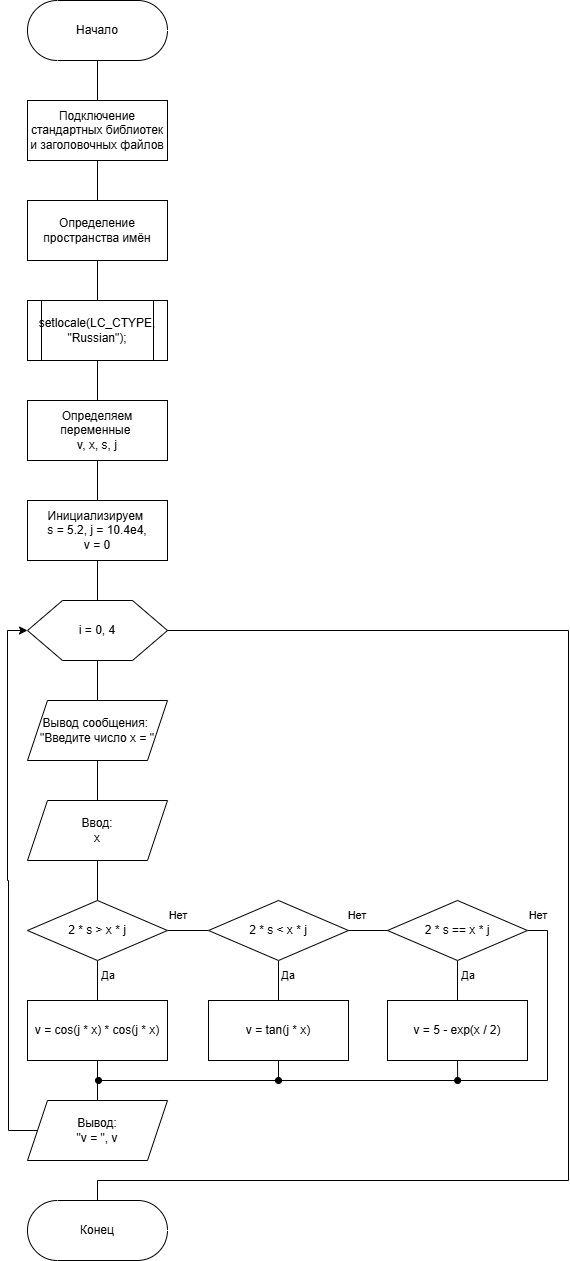

The diagram above was exported from draw.io. Its source (the exported page's mxGraphModel, read from the mxfile embedded in the PNG):
<mxGraphModel dx="1066" dy="836" grid="1" gridSize="10" guides="1" tooltips="1" connect="1" arrows="1" fold="1" page="1" pageScale="1" pageWidth="827" pageHeight="1169" math="0" shadow="0">
  <root>
    <mxCell id="0" />
    <mxCell id="1" parent="0" />
    <mxCell id="oyMpoC-gRvQrdGwOJRet-19" value="" style="edgeStyle=orthogonalEdgeStyle;shape=connector;rounded=0;orthogonalLoop=1;jettySize=auto;html=1;strokeColor=default;align=center;verticalAlign=middle;fontFamily=Helvetica;fontSize=11;fontColor=default;labelBackgroundColor=default;endArrow=none;endFill=0;" parent="1" source="RPzsryilTbwZPcm5Lj_j-2" target="oyMpoC-gRvQrdGwOJRet-1" edge="1">
      <mxGeometry relative="1" as="geometry" />
    </mxCell>
    <mxCell id="RPzsryilTbwZPcm5Lj_j-2" value="Начало" style="html=1;dashed=0;whiteSpace=wrap;shape=mxgraph.dfd.start" parent="1" vertex="1">
      <mxGeometry x="199" y="40" width="140" height="60" as="geometry" />
    </mxCell>
    <mxCell id="oyMpoC-gRvQrdGwOJRet-13" value="" style="edgeStyle=orthogonalEdgeStyle;shape=connector;rounded=0;orthogonalLoop=1;jettySize=auto;html=1;strokeColor=default;align=center;verticalAlign=middle;fontFamily=Helvetica;fontSize=11;fontColor=default;labelBackgroundColor=default;endArrow=none;endFill=0;" parent="1" source="RPzsryilTbwZPcm5Lj_j-15" target="SCDzQ2ZWXv1jAXQiqWVD-4" edge="1">
      <mxGeometry relative="1" as="geometry" />
    </mxCell>
    <mxCell id="RPzsryilTbwZPcm5Lj_j-15" value="i = 0, 4" style="shape=hexagon;perimeter=hexagonPerimeter2;whiteSpace=wrap;html=1;size=0.25;" parent="1" vertex="1">
      <mxGeometry x="199" y="640" width="140" height="60" as="geometry" />
    </mxCell>
    <mxCell id="RPzsryilTbwZPcm5Lj_j-33" value="Конец" style="html=1;dashed=0;whiteSpace=wrap;shape=mxgraph.dfd.start" parent="1" vertex="1">
      <mxGeometry x="199" y="1240" width="140" height="60" as="geometry" />
    </mxCell>
    <mxCell id="oyMpoC-gRvQrdGwOJRet-12" value="" style="edgeStyle=orthogonalEdgeStyle;shape=connector;rounded=0;orthogonalLoop=1;jettySize=auto;html=1;strokeColor=default;align=center;verticalAlign=middle;fontFamily=Helvetica;fontSize=11;fontColor=default;labelBackgroundColor=default;endArrow=none;endFill=0;" parent="1" source="SCDzQ2ZWXv1jAXQiqWVD-4" target="SCDzQ2ZWXv1jAXQiqWVD-6" edge="1">
      <mxGeometry relative="1" as="geometry" />
    </mxCell>
    <mxCell id="SCDzQ2ZWXv1jAXQiqWVD-4" value="Вывод сообщения:&amp;nbsp;&lt;div&gt;&quot;Введите число x = &quot;&lt;/div&gt;" style="shape=parallelogram;perimeter=parallelogramPerimeter;whiteSpace=wrap;html=1;fixedSize=1;" parent="1" vertex="1">
      <mxGeometry x="199" y="740" width="140" height="60" as="geometry" />
    </mxCell>
    <mxCell id="oyMpoC-gRvQrdGwOJRet-11" value="" style="edgeStyle=orthogonalEdgeStyle;shape=connector;rounded=0;orthogonalLoop=1;jettySize=auto;html=1;strokeColor=default;align=center;verticalAlign=middle;fontFamily=Helvetica;fontSize=11;fontColor=default;labelBackgroundColor=default;endArrow=none;endFill=0;" parent="1" source="SCDzQ2ZWXv1jAXQiqWVD-6" target="SCDzQ2ZWXv1jAXQiqWVD-8" edge="1">
      <mxGeometry relative="1" as="geometry" />
    </mxCell>
    <mxCell id="SCDzQ2ZWXv1jAXQiqWVD-6" value="Ввод:&lt;div&gt;x&lt;/div&gt;" style="shape=parallelogram;perimeter=parallelogramPerimeter;whiteSpace=wrap;html=1;fixedSize=1;" parent="1" vertex="1">
      <mxGeometry x="199" y="840" width="140" height="60" as="geometry" />
    </mxCell>
    <mxCell id="oyMpoC-gRvQrdGwOJRet-6" value="" style="edgeStyle=orthogonalEdgeStyle;rounded=0;orthogonalLoop=1;jettySize=auto;html=1;endArrow=none;endFill=0;" parent="1" source="SCDzQ2ZWXv1jAXQiqWVD-8" target="SCDzQ2ZWXv1jAXQiqWVD-10" edge="1">
      <mxGeometry relative="1" as="geometry" />
    </mxCell>
    <mxCell id="oyMpoC-gRvQrdGwOJRet-7" value="" style="edgeStyle=orthogonalEdgeStyle;shape=connector;rounded=0;orthogonalLoop=1;jettySize=auto;html=1;strokeColor=default;align=center;verticalAlign=middle;fontFamily=Helvetica;fontSize=11;fontColor=default;labelBackgroundColor=default;endArrow=none;endFill=0;" parent="1" source="SCDzQ2ZWXv1jAXQiqWVD-8" target="SCDzQ2ZWXv1jAXQiqWVD-15" edge="1">
      <mxGeometry relative="1" as="geometry" />
    </mxCell>
    <mxCell id="SCDzQ2ZWXv1jAXQiqWVD-8" value="2 * s &amp;gt; x * j" style="rhombus;whiteSpace=wrap;html=1;" parent="1" vertex="1">
      <mxGeometry x="199" y="940" width="140" height="60" as="geometry" />
    </mxCell>
    <mxCell id="oyMpoC-gRvQrdGwOJRet-20" value="" style="edgeStyle=orthogonalEdgeStyle;shape=connector;rounded=0;orthogonalLoop=1;jettySize=auto;html=1;strokeColor=default;align=center;verticalAlign=middle;fontFamily=Helvetica;fontSize=11;fontColor=default;labelBackgroundColor=default;endArrow=none;endFill=0;" parent="1" source="SCDzQ2ZWXv1jAXQiqWVD-10" target="SCDzQ2ZWXv1jAXQiqWVD-12" edge="1">
      <mxGeometry relative="1" as="geometry" />
    </mxCell>
    <mxCell id="SCDzQ2ZWXv1jAXQiqWVD-10" value="v = cos(j * x) * cos(j * x)" style="whiteSpace=wrap;html=1;" parent="1" vertex="1">
      <mxGeometry x="199" y="1040" width="140" height="60" as="geometry" />
    </mxCell>
    <mxCell id="oyMpoC-gRvQrdGwOJRet-31" style="edgeStyle=orthogonalEdgeStyle;shape=connector;rounded=0;orthogonalLoop=1;jettySize=auto;html=1;exitX=0;exitY=0.5;exitDx=0;exitDy=0;entryX=0;entryY=0.5;entryDx=0;entryDy=0;strokeColor=default;align=center;verticalAlign=middle;fontFamily=Helvetica;fontSize=11;fontColor=default;labelBackgroundColor=default;endArrow=classic;endFill=1;" parent="1" source="SCDzQ2ZWXv1jAXQiqWVD-12" target="RPzsryilTbwZPcm5Lj_j-15" edge="1">
      <mxGeometry relative="1" as="geometry">
        <Array as="points">
          <mxPoint x="180" y="1170" />
          <mxPoint x="180" y="920" />
          <mxPoint x="179" y="920" />
          <mxPoint x="179" y="670" />
        </Array>
      </mxGeometry>
    </mxCell>
    <mxCell id="SCDzQ2ZWXv1jAXQiqWVD-12" value="Вывод:&lt;div&gt;&quot;v = &quot;, v&lt;/div&gt;" style="shape=parallelogram;perimeter=parallelogramPerimeter;whiteSpace=wrap;html=1;fixedSize=1;" parent="1" vertex="1">
      <mxGeometry x="199" y="1140" width="140" height="60" as="geometry" />
    </mxCell>
    <mxCell id="oyMpoC-gRvQrdGwOJRet-8" value="" style="edgeStyle=orthogonalEdgeStyle;shape=connector;rounded=0;orthogonalLoop=1;jettySize=auto;html=1;strokeColor=default;align=center;verticalAlign=middle;fontFamily=Helvetica;fontSize=11;fontColor=default;labelBackgroundColor=default;endArrow=none;endFill=0;" parent="1" source="SCDzQ2ZWXv1jAXQiqWVD-15" target="SCDzQ2ZWXv1jAXQiqWVD-20" edge="1">
      <mxGeometry relative="1" as="geometry" />
    </mxCell>
    <mxCell id="oyMpoC-gRvQrdGwOJRet-9" value="" style="edgeStyle=orthogonalEdgeStyle;shape=connector;rounded=0;orthogonalLoop=1;jettySize=auto;html=1;strokeColor=default;align=center;verticalAlign=middle;fontFamily=Helvetica;fontSize=11;fontColor=default;labelBackgroundColor=default;endArrow=none;endFill=0;" parent="1" source="SCDzQ2ZWXv1jAXQiqWVD-15" target="SCDzQ2ZWXv1jAXQiqWVD-24" edge="1">
      <mxGeometry relative="1" as="geometry" />
    </mxCell>
    <mxCell id="SCDzQ2ZWXv1jAXQiqWVD-15" value="2 * s &amp;lt; x * j" style="rhombus;whiteSpace=wrap;html=1;" parent="1" vertex="1">
      <mxGeometry x="380" y="940" width="140" height="60" as="geometry" />
    </mxCell>
    <mxCell id="SCDzQ2ZWXv1jAXQiqWVD-20" value="v = tan(j * x)" style="whiteSpace=wrap;html=1;" parent="1" vertex="1">
      <mxGeometry x="380" y="1040" width="140" height="60" as="geometry" />
    </mxCell>
    <mxCell id="oyMpoC-gRvQrdGwOJRet-10" value="" style="edgeStyle=orthogonalEdgeStyle;shape=connector;rounded=0;orthogonalLoop=1;jettySize=auto;html=1;strokeColor=default;align=center;verticalAlign=middle;fontFamily=Helvetica;fontSize=11;fontColor=default;labelBackgroundColor=default;endArrow=none;endFill=0;" parent="1" source="SCDzQ2ZWXv1jAXQiqWVD-24" target="SCDzQ2ZWXv1jAXQiqWVD-28" edge="1">
      <mxGeometry relative="1" as="geometry" />
    </mxCell>
    <mxCell id="oyMpoC-gRvQrdGwOJRet-29" style="edgeStyle=orthogonalEdgeStyle;shape=connector;rounded=0;orthogonalLoop=1;jettySize=auto;html=1;exitX=1;exitY=0.5;exitDx=0;exitDy=0;strokeColor=default;align=center;verticalAlign=middle;fontFamily=Helvetica;fontSize=11;fontColor=default;labelBackgroundColor=default;endArrow=oval;endFill=1;" parent="1" source="SCDzQ2ZWXv1jAXQiqWVD-24" edge="1">
      <mxGeometry relative="1" as="geometry">
        <mxPoint x="270" y="1120" as="targetPoint" />
        <Array as="points">
          <mxPoint x="719" y="970" />
          <mxPoint x="719" y="1120" />
        </Array>
      </mxGeometry>
    </mxCell>
    <mxCell id="SCDzQ2ZWXv1jAXQiqWVD-24" value="2 * s == x * j" style="rhombus;whiteSpace=wrap;html=1;" parent="1" vertex="1">
      <mxGeometry x="559" y="940" width="140" height="60" as="geometry" />
    </mxCell>
    <mxCell id="7LbhUkf-wqxZ10uNuoji-1" style="edgeStyle=orthogonalEdgeStyle;rounded=0;orthogonalLoop=1;jettySize=auto;html=1;exitX=0.5;exitY=1;exitDx=0;exitDy=0;endArrow=oval;endFill=1;" parent="1" source="SCDzQ2ZWXv1jAXQiqWVD-28" edge="1">
      <mxGeometry relative="1" as="geometry">
        <mxPoint x="629.1515151515152" y="1120" as="targetPoint" />
      </mxGeometry>
    </mxCell>
    <mxCell id="SCDzQ2ZWXv1jAXQiqWVD-28" value="v = 5 - exp(x / 2)" style="whiteSpace=wrap;html=1;" parent="1" vertex="1">
      <mxGeometry x="559" y="1040" width="140" height="60" as="geometry" />
    </mxCell>
    <mxCell id="oyMpoC-gRvQrdGwOJRet-18" value="" style="edgeStyle=orthogonalEdgeStyle;shape=connector;rounded=0;orthogonalLoop=1;jettySize=auto;html=1;strokeColor=default;align=center;verticalAlign=middle;fontFamily=Helvetica;fontSize=11;fontColor=default;labelBackgroundColor=default;endArrow=none;endFill=0;" parent="1" source="oyMpoC-gRvQrdGwOJRet-1" target="oyMpoC-gRvQrdGwOJRet-2" edge="1">
      <mxGeometry relative="1" as="geometry" />
    </mxCell>
    <mxCell id="oyMpoC-gRvQrdGwOJRet-1" value="Подключение стандартных библиотек и заголовочных файлов" style="whiteSpace=wrap;html=1;" parent="1" vertex="1">
      <mxGeometry x="199" y="140" width="140" height="60" as="geometry" />
    </mxCell>
    <mxCell id="oyMpoC-gRvQrdGwOJRet-17" value="" style="edgeStyle=orthogonalEdgeStyle;shape=connector;rounded=0;orthogonalLoop=1;jettySize=auto;html=1;strokeColor=default;align=center;verticalAlign=middle;fontFamily=Helvetica;fontSize=11;fontColor=default;labelBackgroundColor=default;endArrow=none;endFill=0;" parent="1" source="oyMpoC-gRvQrdGwOJRet-2" target="oyMpoC-gRvQrdGwOJRet-3" edge="1">
      <mxGeometry relative="1" as="geometry" />
    </mxCell>
    <mxCell id="oyMpoC-gRvQrdGwOJRet-2" value="Определение пространства имён" style="whiteSpace=wrap;html=1;" parent="1" vertex="1">
      <mxGeometry x="199" y="240" width="140" height="60" as="geometry" />
    </mxCell>
    <mxCell id="oyMpoC-gRvQrdGwOJRet-16" value="" style="edgeStyle=orthogonalEdgeStyle;shape=connector;rounded=0;orthogonalLoop=1;jettySize=auto;html=1;strokeColor=default;align=center;verticalAlign=middle;fontFamily=Helvetica;fontSize=11;fontColor=default;labelBackgroundColor=default;endArrow=none;endFill=0;" parent="1" source="oyMpoC-gRvQrdGwOJRet-3" target="oyMpoC-gRvQrdGwOJRet-4" edge="1">
      <mxGeometry relative="1" as="geometry" />
    </mxCell>
    <mxCell id="oyMpoC-gRvQrdGwOJRet-3" value="&lt;div&gt;&lt;span style=&quot;background-color: transparent; color: light-dark(rgb(0, 0, 0), rgb(255, 255, 255));&quot;&gt;setlocale(LC_CTYPE, &quot;Russian&quot;);&lt;/span&gt;&lt;/div&gt;" style="shape=process;whiteSpace=wrap;html=1;backgroundOutline=1;fontSize=12;" parent="1" vertex="1">
      <mxGeometry x="199" y="340" width="140" height="60" as="geometry" />
    </mxCell>
    <mxCell id="oyMpoC-gRvQrdGwOJRet-15" value="" style="edgeStyle=orthogonalEdgeStyle;shape=connector;rounded=0;orthogonalLoop=1;jettySize=auto;html=1;strokeColor=default;align=center;verticalAlign=middle;fontFamily=Helvetica;fontSize=11;fontColor=default;labelBackgroundColor=default;endArrow=none;endFill=0;" parent="1" source="oyMpoC-gRvQrdGwOJRet-4" target="oyMpoC-gRvQrdGwOJRet-5" edge="1">
      <mxGeometry relative="1" as="geometry" />
    </mxCell>
    <mxCell id="oyMpoC-gRvQrdGwOJRet-4" value="Определяем переменные&amp;nbsp;&lt;div&gt;v, x, s, j&lt;/div&gt;" style="whiteSpace=wrap;html=1;rounded=0;" parent="1" vertex="1">
      <mxGeometry x="199" y="440" width="140" height="60" as="geometry" />
    </mxCell>
    <mxCell id="oyMpoC-gRvQrdGwOJRet-14" value="" style="edgeStyle=orthogonalEdgeStyle;shape=connector;rounded=0;orthogonalLoop=1;jettySize=auto;html=1;strokeColor=default;align=center;verticalAlign=middle;fontFamily=Helvetica;fontSize=11;fontColor=default;labelBackgroundColor=default;endArrow=none;endFill=0;" parent="1" source="oyMpoC-gRvQrdGwOJRet-5" target="RPzsryilTbwZPcm5Lj_j-15" edge="1">
      <mxGeometry relative="1" as="geometry" />
    </mxCell>
    <mxCell id="oyMpoC-gRvQrdGwOJRet-5" value="Инициализируем&amp;nbsp;&lt;div&gt;s = 5.2, j = 10.4e4,&lt;/div&gt;&lt;div&gt;v = 0&lt;/div&gt;" style="whiteSpace=wrap;html=1;rounded=0;" parent="1" vertex="1">
      <mxGeometry x="199" y="540" width="140" height="60" as="geometry" />
    </mxCell>
    <mxCell id="oyMpoC-gRvQrdGwOJRet-22" value="" style="endArrow=oval;html=1;rounded=0;strokeColor=default;align=center;verticalAlign=middle;fontFamily=Helvetica;fontSize=11;fontColor=default;labelBackgroundColor=default;edgeStyle=orthogonalEdgeStyle;exitX=0.5;exitY=1;exitDx=0;exitDy=0;endFill=1;" parent="1" source="SCDzQ2ZWXv1jAXQiqWVD-20" edge="1">
      <mxGeometry width="50" height="50" relative="1" as="geometry">
        <mxPoint x="450" y="1200" as="sourcePoint" />
        <mxPoint x="450" y="1120" as="targetPoint" />
      </mxGeometry>
    </mxCell>
    <mxCell id="oyMpoC-gRvQrdGwOJRet-23" value="Да" style="text;html=1;whiteSpace=wrap;strokeColor=none;fillColor=none;align=center;verticalAlign=middle;rounded=0;fontFamily=Helvetica;fontSize=11;fontColor=default;labelBackgroundColor=default;" parent="1" vertex="1">
      <mxGeometry x="250" y="1000" width="60" height="30" as="geometry" />
    </mxCell>
    <mxCell id="oyMpoC-gRvQrdGwOJRet-24" value="Да" style="text;html=1;whiteSpace=wrap;strokeColor=none;fillColor=none;align=center;verticalAlign=middle;rounded=0;fontFamily=Helvetica;fontSize=11;fontColor=default;labelBackgroundColor=default;" parent="1" vertex="1">
      <mxGeometry x="430" y="1000" width="60" height="30" as="geometry" />
    </mxCell>
    <mxCell id="oyMpoC-gRvQrdGwOJRet-25" value="Да" style="text;html=1;whiteSpace=wrap;strokeColor=none;fillColor=none;align=center;verticalAlign=middle;rounded=0;fontFamily=Helvetica;fontSize=11;fontColor=default;labelBackgroundColor=default;" parent="1" vertex="1">
      <mxGeometry x="610" y="1000" width="60" height="30" as="geometry" />
    </mxCell>
    <mxCell id="oyMpoC-gRvQrdGwOJRet-26" value="Нет" style="text;html=1;whiteSpace=wrap;strokeColor=none;fillColor=none;align=center;verticalAlign=middle;rounded=0;fontFamily=Helvetica;fontSize=11;fontColor=default;labelBackgroundColor=default;" parent="1" vertex="1">
      <mxGeometry x="320" y="940" width="60" height="30" as="geometry" />
    </mxCell>
    <mxCell id="oyMpoC-gRvQrdGwOJRet-28" value="Нет" style="text;html=1;whiteSpace=wrap;strokeColor=none;fillColor=none;align=center;verticalAlign=middle;rounded=0;fontFamily=Helvetica;fontSize=11;fontColor=default;labelBackgroundColor=default;" parent="1" vertex="1">
      <mxGeometry x="499" y="940" width="60" height="30" as="geometry" />
    </mxCell>
    <mxCell id="oyMpoC-gRvQrdGwOJRet-30" value="Нет" style="text;html=1;whiteSpace=wrap;strokeColor=none;fillColor=none;align=center;verticalAlign=middle;rounded=0;fontFamily=Helvetica;fontSize=11;fontColor=default;labelBackgroundColor=default;" parent="1" vertex="1">
      <mxGeometry x="680" y="940" width="60" height="30" as="geometry" />
    </mxCell>
    <mxCell id="oyMpoC-gRvQrdGwOJRet-32" style="edgeStyle=orthogonalEdgeStyle;shape=connector;rounded=0;orthogonalLoop=1;jettySize=auto;html=1;exitX=1;exitY=0.5;exitDx=0;exitDy=0;entryX=0.5;entryY=0.5;entryDx=0;entryDy=-30.000000000000004;entryPerimeter=0;strokeColor=default;align=center;verticalAlign=middle;fontFamily=Helvetica;fontSize=11;fontColor=default;labelBackgroundColor=default;endArrow=none;endFill=0;" parent="1" source="RPzsryilTbwZPcm5Lj_j-15" target="RPzsryilTbwZPcm5Lj_j-33" edge="1">
      <mxGeometry relative="1" as="geometry">
        <Array as="points">
          <mxPoint x="740" y="670" />
          <mxPoint x="740" y="1220" />
          <mxPoint x="269" y="1220" />
        </Array>
      </mxGeometry>
    </mxCell>
  </root>
</mxGraphModel>